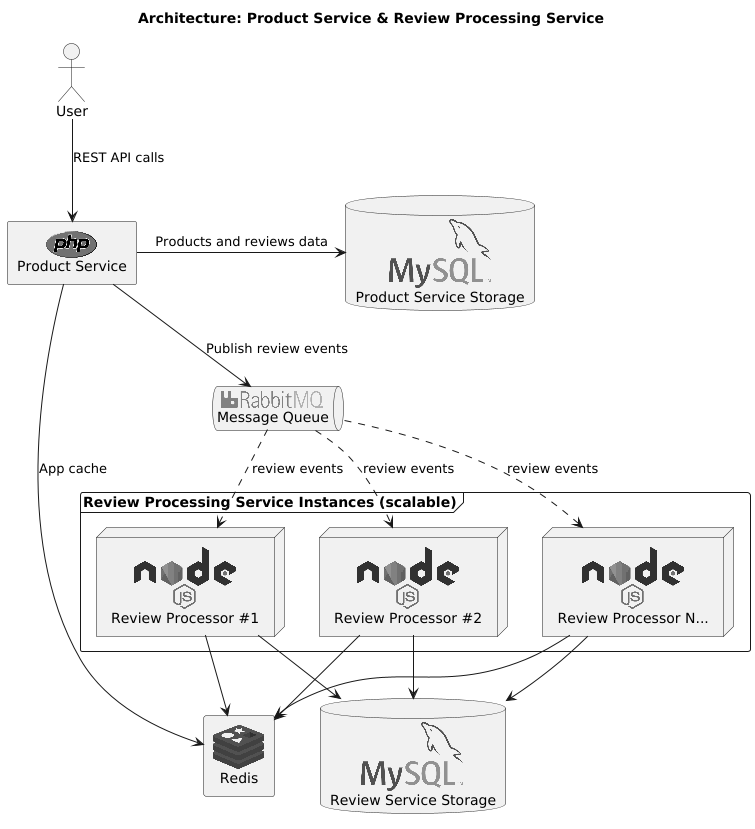

The diagram above was rendered by PlantUML. Its source (embedded in the PNG):
@startuml
    !include <logos/mysql>
    !include <logos/redis>
    !include <logos/rabbitmq>
    !include <logos/php>
    !include <logos/nodejs>

    title Architecture: Product Service & Review Processing Service

    actor user as "User"
    database "Product Service Storage" as DB_product <<$mysql>>
    database "Review Service Storage" as DB_review <<$mysql>>
    rectangle Redis as REDIS <<$redis>>
    queue "Message Queue" as MQ <<$rabbitmq>>
    rectangle "Product Service" as PS <<$php>>

    frame "Review Processing Service Instances (scalable)" {
        node "Review Processor #1" as RP1 <<$nodejs>>
        node "Review Processor #2" as RP2 <<$nodejs>>
        node "Review Processor N..." as RPN <<$nodejs>>
    }

    user -d-> PS : REST API calls

    PS -right-> DB_product : Products and reviews data
    PS --> MQ : Publish review events
    PS --> REDIS : App cache

    MQ ..> RP1 : review events
    MQ ..> RP2 : review events
    MQ ..> RPN : review events

     RP1 --> DB_review
     RP2 --> DB_review
     RPN --> DB_review

     RP1 --> REDIS
     RP2 --> REDIS
     RPN --> REDIS


@enduml